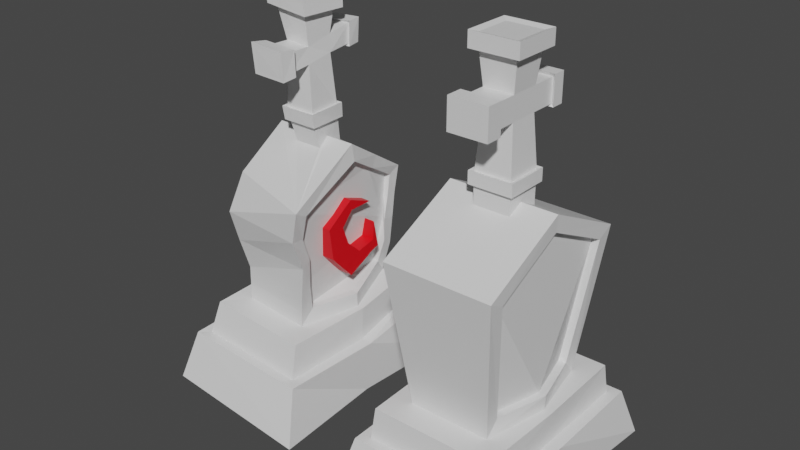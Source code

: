 # Source: Gravestones2.blend  (saved by Blender 2.90.8; exported with 4.5.12 LTS)
import bpy
from mathutils import Matrix  # noqa: F401  (used for matrix-valued properties, if any)

bpy.ops.wm.read_factory_settings(use_empty=True)
scene = bpy.context.scene
scene.name = 'Scene'

# ---- collections
col_collection = bpy.data.collections.new('Collection'); scene.collection.children.link(col_collection)
col_collection_1 = bpy.data.collections.new('Collection 1'); col_collection.children.link(col_collection_1)

# ---- materials (node trees are filled in below, after node groups)
mat_material_001 = bpy.data.materials.new('Material.001')
mat_material_001.alpha_threshold = 0.0
mat_material_001.use_transparent_shadow = False
mat_material_001.line_color = (0.0, 0.0, 0.0, 1.0)
mat_symbol = bpy.data.materials.new('Symbol')
mat_symbol.use_transparent_shadow = False
mat_material_003 = bpy.data.materials.new('Material.003')
mat_material_003.alpha_threshold = 0.0
mat_material_003.use_transparent_shadow = False
mat_material_003.line_color = (0.0, 0.0, 0.0, 1.0)

# ---- material node trees
mat_material_001.use_nodes = True; mat_material_001.node_tree.nodes.clear()
_N = mat_material_001.node_tree.nodes; _L = mat_material_001.node_tree.links
n0 = _N.new('ShaderNodeOutputMaterial'); n0.name = 'Material Output'; n0.location = (300, 300)
n1 = _N.new('ShaderNodeBsdfPrincipled'); n1.name = 'Principled BSDF'; n1.location = (10, 300)
n1.distribution = 'GGX'
n1.subsurface_method = 'BURLEY'
n1.inputs[2].default_value = 0.4
n1.inputs[3].default_value = 1.45
n1.inputs[27].default_value = (0.0, 0.0, 0.0, 1.0)
n1.inputs[28].default_value = 1.0
_L.new(n1.outputs[0], n0.inputs[0])
n0.is_active_output = True
mat_symbol.use_nodes = True; mat_symbol.node_tree.nodes.clear()
_N = mat_symbol.node_tree.nodes; _L = mat_symbol.node_tree.links
n0 = _N.new('ShaderNodeBsdfPrincipled'); n0.name = 'Principled BSDF'; n0.location = (10, 300)
n0.distribution = 'GGX'
n0.subsurface_method = 'BURLEY'
n0.inputs[0].default_value = (0.8, 0.0, 0.006632, 1.0)
n0.inputs[3].default_value = 1.45
n0.inputs[27].default_value = (0.0, 0.0, 0.0, 1.0)
n0.inputs[28].default_value = 1.0
n1 = _N.new('ShaderNodeOutputMaterial'); n1.name = 'Material Output'; n1.location = (300, 300)
_L.new(n0.outputs[0], n1.inputs[0])
n1.is_active_output = True
mat_material_003.use_nodes = True; mat_material_003.node_tree.nodes.clear()
_N = mat_material_003.node_tree.nodes; _L = mat_material_003.node_tree.links
n0 = _N.new('ShaderNodeOutputMaterial'); n0.name = 'Material Output'; n0.location = (300, 300)
n1 = _N.new('ShaderNodeBsdfPrincipled'); n1.name = 'Principled BSDF'; n1.location = (10, 300)
n1.distribution = 'GGX'
n1.subsurface_method = 'BURLEY'
n1.inputs[2].default_value = 0.4
n1.inputs[3].default_value = 1.45
n1.inputs[27].default_value = (0.0, 0.0, 0.0, 1.0)
n1.inputs[28].default_value = 1.0
_L.new(n1.outputs[0], n0.inputs[0])
n0.is_active_output = True

# ---- world
world_world = bpy.data.worlds.new('World'); scene.world = world_world
world_world.use_nodes = True; world_world.node_tree.nodes.clear()
_N = world_world.node_tree.nodes; _L = world_world.node_tree.links
n0 = _N.new('ShaderNodeOutputWorld'); n0.name = 'World Output'; n0.location = (300, 300)
n1 = _N.new('ShaderNodeBackground'); n1.name = 'Background'; n1.location = (10, 300)
n1.inputs[0].default_value = (0.05088, 0.05088, 0.05088, 1.0)
_L.new(n1.outputs[0], n0.inputs[0])
n0.is_active_output = True
world_world.color = (0.05088, 0.05088, 0.05088)
world_world.use_sun_shadow = False
world_world.sun_shadow_jitter_overblur = 0.0

# ---- meshes
me_cube_002 = bpy.data.meshes.new('Cube.002')
me_cube_002.from_pydata([(0.2705, -0.73, 3.546), (0.2705, -0.73, 3.952), (-0.253, -0.73, 3.952), (-0.253, -0.73, 3.546), (0.2705, -0.506, 3.546), (0.2705, -0.506, 3.952), (-0.253, -0.506, 3.952), (-0.253, -0.506, 3.546), (0.1987, -0.7301, 3.592), (0.1987, -0.7301, 3.901), (-0.1987, -0.7301, 3.901), (-0.1987, -0.7301, 3.592), (-0.2496, 0.6884, 3.565), (-0.2496, 0.6884, 3.947), (0.2423, 0.6884, 3.947), (0.2423, 0.6884, 3.565), (-0.2496, 0.5204, 3.565), (-0.2496, 0.5204, 3.947), (0.2423, 0.5204, 3.947), (0.2423, 0.5204, 3.565), (-0.1987, 0.6884, 3.592), (-0.1987, 0.6884, 3.901), (0.1987, 0.6884, 3.901), (0.1987, 0.6884, 3.592), (-0.1987, 0.5526, 3.592), (-0.1987, 0.5526, 3.901), (0.1987, 0.5526, 3.901), (0.1987, 0.5526, 3.592), (0.1987, -0.56, 3.592), (0.1987, -0.56, 3.901), (-0.1987, -0.56, 3.901), (-0.1987, -0.56, 3.592), (-0.1987, 0.5526, 3.592), (-0.1987, 0.5526, 3.901), (0.1987, 0.5526, 3.901), (0.1987, 0.5526, 3.592), (-0.1987, 0.2132, 3.592), (0.1987, -0.1842, 3.592), (0.1987, -0.1842, 3.901), (-0.1987, 0.2132, 3.901), (-0.1987, -0.1842, 3.901), (-0.1987, -0.1842, 3.592), (0.1987, 0.2132, 3.901), (0.1987, 0.2132, 3.592), (-0.1987, 0.2132, 3.592), (0.1987, -0.1842, 3.592), (0.1987, -0.1842, 3.901), (-0.1987, 0.2132, 3.901), (-0.1987, -0.1842, 3.901), (-0.1987, -0.1842, 3.592), (0.1987, 0.2132, 3.901), (0.1987, 0.2132, 3.592), (-0.1987, -0.1842, 3.592), (0.1987, 0.2132, 3.592), (-0.1987, 0.2132, 3.592), (0.1987, -0.1842, 3.592), (-0.1987, 0.2132, 3.901), (-0.1987, -0.1842, 3.901), (0.1987, -0.1842, 3.901), (0.1987, 0.2132, 3.901), (0.3246, -0.3101, 4.525), (0.3246, 0.3391, 4.525), (-0.3246, 0.3391, 4.525), (-0.3246, -0.3101, 4.525), (0.3246, -0.3101, 4.324), (0.3246, 0.3391, 4.324), (-0.3246, 0.3391, 4.324), (-0.3246, -0.3101, 4.324), (0.2925, -0.278, 2.946), (0.2925, 0.307, 2.946), (-0.2925, 0.307, 2.946), (-0.2925, -0.278, 2.946), (0.2925, -0.278, 2.778), (0.2925, 0.307, 2.778), (-0.2925, 0.307, 2.778), (-0.2925, -0.278, 2.778), (0.2438, -0.2293, 4.5), (0.2438, 0.2583, 4.5), (-0.2438, 0.2583, 4.5), (-0.2438, -0.2293, 4.5), (0.2438, -0.2293, 4.349), (0.2438, 0.2583, 4.349), (-0.2438, 0.2583, 4.349), (-0.2438, -0.2293, 4.349), (0.2438, -0.2293, 2.932), (0.2438, 0.2583, 2.932), (-0.2438, 0.2583, 2.932), (-0.2438, -0.2293, 2.932), (0.2438, 0.2583, 2.792), (0.2438, -0.2293, 2.792), (-0.2438, 0.2583, 2.792), (-0.2438, -0.2293, 2.792), (0.8338, 1.281, -0.3263), (1.12, 1.623, -1.0), (0.8338, -1.318, -0.3263), (1.12, -1.659, -1.0), (-0.8338, 1.281, -0.3263), (-1.12, 1.623, -1.0), (-0.8338, -1.318, -0.3263), (-1.12, -1.659, -1.0), (0.9742, -1.446, -0.3263), (-0.9742, -1.446, -0.3263), (0.9742, 1.41, -0.3263), (-0.9742, 1.41, -0.3263), (0.8024, -1.269, 0.08398), (-0.8024, -1.269, 0.08398), (0.8024, 1.232, 0.08398), (-0.8024, 1.232, 0.08398), (0.5411, 0.8707, 0.08398), (-0.5411, 0.8707, 0.08398), (-0.5411, -0.9071, 0.08398), (0.5411, -0.9071, 0.08398), (-0.7245, 1.172, 2.05), (0.7245, 1.172, 2.05), (0.7245, -1.209, 2.05), (-0.7245, -1.209, 2.05), (-1.0, -0.01824, -1.0), (1.0, -0.01824, -0.3263), (-1.0, -0.01824, -0.3263), (1.0, -0.01824, -1.0), (0.8338, -0.01824, -0.3263), (-0.8338, -0.01824, -0.3263), (0.8338, -0.01824, 0.08398), (-0.8338, -0.01824, 0.08398), (0.7245, -0.01824, 0.08398), (-0.7245, -0.01824, 0.08398), (0.7245, -0.01824, 2.63), (-0.7245, -0.01824, 2.63), (0.7337, -0.01824, 0.2838), (0.5503, 0.6992, 0.2854), (0.7193, 0.9521, 1.934), (0.7144, -0.01824, 2.408), (0.7193, -0.9886, 1.934), (0.5503, -0.7356, 0.2854), (-0.7337, -0.01824, 0.2838), (-0.5503, -0.7356, 0.2854), (-0.7193, -0.9886, 1.934), (-0.7144, -0.01824, 2.408), (-0.7193, 0.9521, 1.934), (-0.5503, 0.6992, 0.2854), (0.4504, 0.6992, 0.29), (0.6338, -0.01824, 0.2884), (0.4504, -0.7356, 0.29), (0.6194, 0.9521, 1.939), (0.6145, -0.01824, 2.413), (0.6194, -0.9886, 1.939), (-0.4504, -0.7356, 0.29), (-0.6338, -0.01824, 0.2884), (-0.4504, 0.6992, 0.29), (-0.6194, -0.9886, 1.939), (-0.6145, -0.01824, 2.413), (-0.6194, 0.9521, 1.939), (0.05298, 0.2583, 2.495), (-0.2438, 0.2583, 2.495), (-0.2438, -0.05132, 2.614), (-0.2438, -0.2293, 2.527), (0.2438, 0.2583, 2.495), (0.2438, 0.05886, 2.593), (0.2438, -0.01824, 2.63), (0.2438, -0.2293, 2.527), (-0.2438, -0.01824, 2.63), (-0.02103, -0.2293, 2.527)], [], [(28, 4, 7), (10, 2, 3), (9, 8, 0), (30, 31, 7), (6, 2, 1), (4, 0, 3), (7, 3, 2), (5, 1, 0), (29, 30, 6), (8, 11, 3), (9, 1, 2), (8, 9, 10), (26, 27, 19), (20, 23, 15), (25, 17, 16), (22, 14, 15), (18, 14, 13), (16, 12, 15), (19, 15, 14), (17, 13, 12), (21, 13, 14), (24, 16, 19), (25, 26, 18), (20, 21, 22), (34, 35, 27), (32, 33, 25), (33, 34, 26), (21, 20, 12), (41, 31, 30), (40, 30, 29), (38, 29, 28), (29, 5, 4), (39, 33, 32), (36, 32, 35), (43, 35, 34), (35, 32, 24), (46, 48, 40), (44, 47, 39), (51, 44, 36), (50, 51, 43), (47, 50, 42), (45, 46, 38), (37, 28, 31), (42, 34, 33), (55, 58, 46), (52, 55, 45), (58, 57, 48), (54, 56, 47), (59, 53, 51), (57, 52, 49), (48, 49, 41), (49, 45, 37), (86, 54, 53), (84, 55, 52), (87, 52, 54), (85, 53, 55), (53, 59, 58), (52, 57, 56), (53, 54, 44), (56, 59, 50), (83, 67, 66), (79, 63, 60), (81, 65, 64), (78, 62, 63), (67, 63, 62), (65, 61, 60), (66, 62, 61), (64, 60, 63), (89, 72, 75), (91, 75, 74), (85, 69, 70), (87, 71, 68), (72, 68, 71), (75, 71, 70), (73, 69, 68), (74, 70, 69), (77, 61, 62), (80, 64, 67), (82, 66, 65), (78, 79, 76), (56, 82, 81), (58, 80, 83), (57, 83, 82), (76, 60, 61), (90, 74, 73), (84, 68, 69), (86, 70, 71), (59, 81, 80), (88, 73, 72), (89, 91, 155, 161), (88, 89, 159, 158, 157), (90, 88, 156, 152), (91, 90, 153, 160, 154), (28, 7, 31), (10, 3, 11), (9, 0, 1), (30, 7, 6), (6, 1, 5), (4, 3, 7), (7, 2, 6), (5, 0, 4), (29, 6, 5), (8, 3, 0), (9, 2, 10), (8, 10, 11), (26, 19, 18), (20, 15, 12), (25, 16, 24), (22, 15, 23), (18, 13, 17), (16, 15, 19), (19, 14, 18), (17, 12, 16), (21, 14, 22), (24, 19, 27), (25, 18, 17), (20, 22, 23), (34, 27, 26), (32, 25, 24), (33, 26, 25), (21, 12, 13), (41, 30, 40), (40, 29, 38), (38, 28, 37), (29, 4, 28), (39, 32, 36), (36, 35, 43), (43, 34, 42), (35, 24, 27), (46, 40, 38), (44, 39, 36), (51, 36, 43), (50, 43, 42), (47, 42, 39), (45, 38, 37), (37, 31, 41), (42, 33, 39), (55, 46, 45), (52, 45, 49), (58, 48, 46), (54, 47, 44), (59, 51, 50), (57, 49, 48), (48, 41, 40), (49, 37, 41), (86, 53, 85), (84, 52, 87), (87, 54, 86), (85, 55, 84), (53, 58, 55), (52, 56, 54), (53, 44, 51), (56, 50, 47), (83, 66, 82), (79, 60, 76), (81, 64, 80), (78, 63, 79), (67, 62, 66), (65, 60, 64), (66, 61, 65), (64, 63, 67), (89, 75, 91), (91, 74, 90), (85, 70, 86), (87, 68, 84), (72, 71, 75), (75, 70, 74), (73, 68, 72), (74, 69, 73), (77, 62, 78), (80, 67, 83), (82, 65, 81), (78, 76, 77), (56, 81, 59), (58, 83, 57), (57, 82, 56), (76, 61, 77), (90, 73, 88), (84, 69, 85), (86, 71, 87), (59, 80, 58), (88, 72, 89), (89, 161, 159), (88, 157, 156), (90, 152, 153), (91, 154, 155), (92, 96, 107, 106), (95, 100, 101, 99), (116, 118, 103, 97), (116, 119, 95, 99), (119, 117, 100, 95), (97, 103, 102, 93), (94, 98, 101, 100), (120, 94, 100, 117), (121, 96, 103, 118), (96, 92, 102, 103), (120, 92, 106, 122), (121, 98, 105, 123), (98, 94, 104, 105), (106, 107, 109, 108), (123, 105, 110, 125), (105, 104, 111, 110), (122, 106, 108, 124), (126, 158, 159, 161, 155, 154, 160, 127, 115, 114), (108, 109, 112, 113), (110, 111, 114, 115), (113, 112, 127, 160, 153, 152, 156, 157, 158, 126), (104, 122, 124, 111), (107, 123, 125, 109), (96, 121, 123, 107), (94, 120, 122, 104), (98, 121, 118, 101), (92, 120, 117, 102), (93, 102, 117, 119), (97, 93, 119, 116), (99, 101, 118, 116), (132, 133, 142, 145), (137, 138, 151, 150), (124, 108, 129, 128), (108, 113, 130, 129), (113, 126, 131, 130), (126, 114, 132, 131), (114, 111, 133, 132), (111, 124, 128, 133), (125, 110, 135, 134), (110, 115, 136, 135), (115, 127, 137, 136), (127, 112, 138, 137), (112, 109, 139, 138), (109, 125, 134, 139), (141, 140, 143, 144, 145, 142), (130, 131, 144, 143), (133, 128, 141, 142), (131, 132, 145, 144), (129, 130, 143, 140), (128, 129, 140, 141), (147, 146, 149, 150, 151, 148), (135, 136, 149, 146), (134, 135, 146, 147), (138, 139, 148, 151), (136, 137, 150, 149), (139, 134, 147, 148)])
_uv = me_cube_002.uv_layers.new(name='UVMap')
_uv.uv.foreach_set('vector', [0.625, 0.75, 0.625, 0.75, 0.625, 1.0, 0.625, 1.0, 0.625, 1.0, 0.625, 1.0, 0.625, 0.75, 0.625, 0.75, 0.625, 0.75, 0.625, 0.0, 0.625, 0.0, 0.625, 0.0, 0.625, 1.0, 0.625, 1.0, 0.625, 0.75, 0.625, 0.75, 0.625, 0.75, 0.625, 1.0, 0.625, 0.0, 0.625, 0.0, 0.625, 0.0, 0.625, 0.75, 0.625, 0.75, 0.625, 0.75, 0.625, 0.75, 0.625, 1.0, 0.625, 1.0, 0.625, 0.75, 0.625, 1.0, 0.625, 1.0, 0.625, 0.75, 0.625, 0.75, 0.625, 1.0, 0.625, 0.75, 0.625, 0.75, 0.625, 1.0, 0.625, 0.5, 0.625, 0.5, 0.625, 0.5, 0.625, 0.25, 0.625, 0.5, 0.625, 0.5, 0.625, 0.25, 0.625, 0.25, 0.625, 0.25, 0.625, 0.5, 0.625, 0.5, 0.625, 0.5, 0.625, 0.5, 0.625, 0.5, 0.625, 0.25, 0.625, 0.25, 0.625, 0.25, 0.625, 0.5, 0.625, 0.5, 0.625, 0.5, 0.625, 0.5, 0.625, 0.25, 0.625, 0.25, 0.625, 0.25, 0.625, 0.25, 0.625, 0.25, 0.625, 0.5, 0.625, 0.25, 0.625, 0.25, 0.625, 0.5, 0.625, 0.25, 0.625, 0.5, 0.625, 0.5, 0.625, 0.25, 0.625, 0.25, 0.625, 0.5, 0.625, 0.5, 0.625, 0.5, 0.625, 0.5, 0.625, 0.25, 0.625, 0.25, 0.625, 0.25, 0.625, 0.25, 0.625, 0.5, 0.625, 0.5, 0.625, 0.25, 0.625, 0.25, 0.625, 0.25, 0.625, 0.0, 0.625, 0.0, 0.625, 0.0, 0.625, 1.0, 0.625, 1.0, 0.625, 0.75, 0.625, 0.75, 0.625, 0.75, 0.625, 0.75, 0.625, 0.75, 0.625, 0.75, 0.625, 0.75, 0.625, 0.25, 0.625, 0.25, 0.625, 0.25, 0.625, 0.25, 0.625, 0.25, 0.625, 0.5, 0.625, 0.5, 0.625, 0.5, 0.625, 0.5, 0.625, 0.5, 0.625, 0.25, 0.625, 0.25, 0.625, 0.75, 0.625, 1.0, 0.625, 1.0, 0.625, 0.25, 0.625, 0.25, 0.625, 0.25, 0.625, 0.5, 0.625, 0.25, 0.625, 0.25, 0.625, 0.5, 0.625, 0.5, 0.625, 0.5, 0.625, 0.25, 0.625, 0.5, 0.625, 0.5, 0.625, 0.75, 0.625, 0.75, 0.625, 0.75, 0.625, 0.75, 0.625, 0.75, 0.625, 1.0, 0.625, 0.5, 0.625, 0.5, 0.625, 0.25, 0.625, 0.75, 0.625, 0.75, 0.625, 0.75, 0.625, 1.0, 0.625, 0.75, 0.625, 0.75, 0.625, 0.75, 0.625, 1.0, 0.625, 1.0, 0.625, 0.25, 0.625, 0.25, 0.625, 0.25, 0.625, 0.5, 0.625, 0.5, 0.625, 0.5, 0.625, 0.0, 0.625, 0.0, 0.625, 0.0, 0.625, 0.0, 0.625, 0.0, 0.625, 0.0, 0.625, 1.0, 0.625, 0.75, 0.625, 0.75, 0.625, 0.25, 0.625, 0.25, 0.625, 0.5, 0.625, 0.75, 0.625, 0.75, 0.625, 1.0, 0.625, 0.0, 0.625, 0.0, 0.625, 0.25, 0.625, 0.5, 0.625, 0.5, 0.625, 0.75, 0.625, 0.5, 0.625, 0.5, 0.625, 0.75, 0.625, 0.0, 0.625, 0.0, 0.625, 0.25, 0.625, 0.5, 0.625, 0.25, 0.625, 0.25, 0.625, 0.25, 0.625, 0.5, 0.625, 0.5, 0.625, 0.0, 0.625, 0.0, 0.625, 0.25, 0.875, 0.75, 0.875, 0.75, 0.625, 0.75, 0.625, 0.5, 0.625, 0.5, 0.625, 0.75, 0.875, 0.5, 0.875, 0.5, 0.875, 0.75, 0.625, 0.0, 0.625, 0.0, 0.625, 0.25, 0.625, 0.5, 0.625, 0.5, 0.625, 0.75, 0.625, 0.25, 0.625, 0.25, 0.625, 0.5, 0.625, 0.75, 0.625, 0.75, 0.625, 1.0, 0.625, 0.75, 0.625, 0.75, 0.625, 1.0, 0.625, 0.0, 0.625, 0.0, 0.625, 0.25, 0.625, 0.5, 0.625, 0.5, 0.625, 0.25, 0.625, 1.0, 0.625, 1.0, 0.625, 0.75, 0.625, 0.75, 0.625, 0.75, 0.625, 1.0, 0.625, 0.0, 0.625, 0.0, 0.625, 0.25, 0.625, 0.5, 0.625, 0.5, 0.625, 0.75, 0.625, 0.25, 0.625, 0.25, 0.625, 0.5, 0.625, 0.5, 0.625, 0.5, 0.875, 0.5, 0.625, 0.75, 0.625, 0.75, 0.625, 1.0, 0.625, 0.25, 0.625, 0.25, 0.625, 0.5, 0.875, 0.5, 0.875, 0.75, 0.625, 0.75, 0.625, 0.25, 0.625, 0.25, 0.625, 0.5, 0.625, 0.75, 0.625, 0.75, 0.625, 1.0, 0.625, 0.0, 0.625, 0.0, 0.625, 0.25, 0.625, 0.75, 0.625, 0.75, 0.625, 0.5, 0.625, 0.25, 0.625, 0.25, 0.625, 0.5, 0.625, 0.75, 0.625, 0.75, 0.625, 0.5, 0.625, 0.25, 0.625, 0.25, 0.625, 0.0, 0.625, 0.5, 0.625, 0.5, 0.625, 0.75, 0.625, 0.5, 0.625, 0.5, 0.625, 0.75, 0.625, 0.75, 0.625, 1.0, 0.4892, 1.0, 0.4892, 0.8858, 0.625, 0.5, 0.625, 0.75, 0.4892, 0.75, 0.542, 0.6418, 0.5227, 0.6023, 0.625, 0.25, 0.625, 0.5, 0.4728, 0.5, 0.4728, 0.4022, 0.625, 0.0, 0.625, 0.25, 0.4728, 0.25, 0.542, 0.1082, 0.5337, 0.09125, 0.625, 0.75, 0.625, 1.0, 0.625, 1.0, 0.625, 1.0, 0.625, 1.0, 0.625, 1.0, 0.625, 0.75, 0.625, 0.75, 0.625, 0.75, 0.625, 0.0, 0.625, 0.0, 0.625, 0.0, 0.625, 1.0, 0.625, 0.75, 0.625, 0.75, 0.625, 0.75, 0.625, 1.0, 0.625, 1.0, 0.625, 0.0, 0.625, 0.0, 0.625, 0.0, 0.625, 0.75, 0.625, 0.75, 0.625, 0.75, 0.625, 0.75, 0.625, 1.0, 0.625, 0.75, 0.625, 0.75, 0.625, 1.0, 0.625, 0.75, 0.625, 0.75, 0.625, 1.0, 0.625, 1.0, 0.625, 0.75, 0.625, 1.0, 0.625, 1.0, 0.625, 0.5, 0.625, 0.5, 0.625, 0.5, 0.625, 0.25, 0.625, 0.5, 0.625, 0.25, 0.625, 0.25, 0.625, 0.25, 0.625, 0.25, 0.625, 0.5, 0.625, 0.5, 0.625, 0.5, 0.625, 0.5, 0.625, 0.25, 0.625, 0.25, 0.625, 0.25, 0.625, 0.5, 0.625, 0.5, 0.625, 0.5, 0.625, 0.5, 0.625, 0.5, 0.625, 0.25, 0.625, 0.25, 0.625, 0.25, 0.625, 0.25, 0.625, 0.5, 0.625, 0.5, 0.625, 0.25, 0.625, 0.5, 0.625, 0.5, 0.625, 0.25, 0.625, 0.5, 0.625, 0.25, 0.625, 0.25, 0.625, 0.5, 0.625, 0.5, 0.625, 0.5, 0.625, 0.5, 0.625, 0.5, 0.625, 0.25, 0.625, 0.25, 0.625, 0.25, 0.625, 0.25, 0.625, 0.5, 0.625, 0.25, 0.625, 0.25, 0.625, 0.25, 0.625, 0.25, 0.625, 0.0, 0.625, 0.0, 0.625, 0.0, 0.625, 1.0, 0.625, 0.75, 0.625, 0.75, 0.625, 0.75, 0.625, 0.75, 0.625, 0.75, 0.625, 0.75, 0.625, 0.75, 0.625, 0.75, 0.625, 0.25, 0.625, 0.25, 0.625, 0.25, 0.625, 0.25, 0.625, 0.5, 0.625, 0.5, 0.625, 0.5, 0.625, 0.5, 0.625, 0.5, 0.625, 0.5, 0.625, 0.25, 0.625, 0.5, 0.625, 0.75, 0.625, 1.0, 0.625, 0.75, 0.625, 0.25, 0.625, 0.25, 0.625, 0.25, 0.625, 0.5, 0.625, 0.25, 0.625, 0.5, 0.625, 0.5, 0.625, 0.5, 0.625, 0.5, 0.625, 0.25, 0.625, 0.5, 0.625, 0.25, 0.625, 0.75, 0.625, 0.75, 0.625, 0.75, 0.625, 0.75, 0.625, 1.0, 0.625, 1.0, 0.625, 0.5, 0.625, 0.25, 0.625, 0.25, 0.625, 0.75, 0.625, 0.75, 0.625, 0.75, 0.625, 1.0, 0.625, 0.75, 0.625, 1.0, 0.625, 0.75, 0.625, 1.0, 0.625, 0.75, 0.625, 0.25, 0.625, 0.25, 0.625, 0.25, 0.625, 0.5, 0.625, 0.5, 0.625, 0.5, 0.625, 0.0, 0.625, 0.0, 0.625, 0.0, 0.625, 0.0, 0.625, 0.0, 0.625, 0.0, 0.625, 1.0, 0.625, 0.75, 0.625, 1.0, 0.625, 0.25, 0.625, 0.5, 0.625, 0.5, 0.625, 0.75, 0.625, 1.0, 0.625, 1.0, 0.625, 0.0, 0.625, 0.25, 0.625, 0.25, 0.625, 0.5, 0.625, 0.75, 0.625, 0.75, 0.625, 0.5, 0.625, 0.75, 0.625, 0.75, 0.625, 0.0, 0.625, 0.25, 0.625, 0.25, 0.625, 0.5, 0.625, 0.25, 0.625, 0.5, 0.625, 0.25, 0.625, 0.5, 0.625, 0.25, 0.625, 0.0, 0.625, 0.25, 0.625, 0.25, 0.875, 0.75, 0.625, 0.75, 0.625, 0.75, 0.625, 0.5, 0.625, 0.75, 0.625, 0.75, 0.875, 0.5, 0.875, 0.75, 0.875, 0.75, 0.625, 0.0, 0.625, 0.25, 0.625, 0.25, 0.625, 0.5, 0.625, 0.75, 0.625, 0.75, 0.625, 0.25, 0.625, 0.5, 0.625, 0.5, 0.625, 0.75, 0.625, 1.0, 0.625, 1.0, 0.625, 0.75, 0.625, 1.0, 0.625, 1.0, 0.625, 0.0, 0.625, 0.25, 0.625, 0.25, 0.625, 0.5, 0.625, 0.25, 0.625, 0.25, 0.625, 1.0, 0.625, 0.75, 0.625, 0.75, 0.625, 0.75, 0.625, 1.0, 0.625, 1.0, 0.625, 0.0, 0.625, 0.25, 0.625, 0.25, 0.625, 0.5, 0.625, 0.75, 0.625, 0.75, 0.625, 0.25, 0.625, 0.5, 0.625, 0.5, 0.625, 0.5, 0.875, 0.5, 0.875, 0.5, 0.625, 0.75, 0.625, 1.0, 0.625, 1.0, 0.625, 0.25, 0.625, 0.5, 0.625, 0.5, 0.875, 0.5, 0.625, 0.75, 0.625, 0.5, 0.625, 0.25, 0.625, 0.5, 0.625, 0.5, 0.625, 0.75, 0.625, 1.0, 0.625, 1.0, 0.625, 0.0, 0.625, 0.25, 0.625, 0.25, 0.625, 0.75, 0.625, 0.5, 0.625, 0.5, 0.625, 0.25, 0.625, 0.5, 0.625, 0.5, 0.625, 0.75, 0.625, 0.5, 0.625, 0.5, 0.625, 0.25, 0.625, 0.0, 0.625, 0.0, 0.625, 0.5, 0.625, 0.75, 0.625, 0.75, 0.625, 0.5, 0.625, 0.75, 0.625, 0.75, 0.625, 0.75, 0.4892, 0.8858, 0.4892, 0.75, 0.625, 0.5, 0.5227, 0.6023, 0.4728, 0.5, 0.625, 0.25, 0.4728, 0.4022, 0.4728, 0.25, 0.625, 0.0, 0.5337, 0.09125, 0.4892, 0.0, 0.6458, 0.5142, 0.8542, 0.5142, 0.8542, 0.5142, 0.6458, 0.5142, 0.375, 0.75, 0.625, 0.75, 0.625, 1.0, 0.375, 1.0, 0.375, 0.125, 0.625, 0.125, 0.625, 0.25, 0.375, 0.25, 0.125, 0.625, 0.375, 0.625, 0.375, 0.75, 0.125, 0.75, 0.375, 0.625, 0.625, 0.625, 0.625, 0.75, 0.375, 0.75, 0.375, 0.25, 0.625, 0.25, 0.625, 0.5, 0.375, 0.5, 0.6458, 0.7358, 0.8542, 0.7358, 0.875, 0.75, 0.625, 0.75, 0.6458, 0.625, 0.6458, 0.7358, 0.625, 0.75, 0.625, 0.625, 0.8542, 0.625, 0.8542, 0.5142, 0.875, 0.5, 0.875, 0.625, 0.8542, 0.5142, 0.6458, 0.5142, 0.625, 0.5, 0.875, 0.5, 0.6458, 0.625, 0.6458, 0.5142, 0.6458, 0.5142, 0.6458, 0.625, 0.8542, 0.625, 0.8542, 0.7358, 0.8542, 0.7358, 0.8542, 0.625, 0.8542, 0.7358, 0.6458, 0.7358, 0.6458, 0.7358, 0.8542, 0.7358, 0.6458, 0.5142, 0.8542, 0.5142, 0.8406, 0.5235, 0.6594, 0.5235, 0.8542, 0.625, 0.8542, 0.7358, 0.8406, 0.7265, 0.8406, 0.625, 0.8542, 0.7358, 0.6458, 0.7358, 0.6594, 0.7265, 0.8406, 0.7265, 0.6458, 0.625, 0.6458, 0.5142, 0.6594, 0.5235, 0.6594, 0.625, 0.6594, 0.625, 0.7195, 0.625, 0.7195, 0.643, 0.7526, 0.643, 0.7805, 0.643, 0.7805, 0.6278, 0.7805, 0.625, 0.8406, 0.625, 0.8406, 0.7265, 0.6594, 0.7265, 0.6594, 0.5235, 0.8406, 0.5235, 0.8406, 0.5235, 0.6594, 0.5235, 0.8406, 0.7265, 0.6594, 0.7265, 0.6594, 0.7265, 0.8406, 0.7265, 0.6594, 0.5235, 0.8406, 0.5235, 0.8406, 0.625, 0.7805, 0.625, 0.7805, 0.6014, 0.7434, 0.6014, 0.7195, 0.6014, 0.7195, 0.6184, 0.7195, 0.625, 0.6594, 0.625, 0.6458, 0.7358, 0.6458, 0.625, 0.6594, 0.625, 0.6594, 0.7265, 0.8542, 0.5142, 0.8542, 0.625, 0.8406, 0.625, 0.8406, 0.5235, 0.8542, 0.5142, 0.8542, 0.625, 0.8542, 0.625, 0.8542, 0.5142, 0.6458, 0.7358, 0.6458, 0.625, 0.6458, 0.625, 0.6458, 0.7358, 0.8542, 0.7358, 0.8542, 0.625, 0.875, 0.625, 0.875, 0.75, 0.6458, 0.5142, 0.6458, 0.625, 0.625, 0.625, 0.625, 0.5, 0.375, 0.5, 0.625, 0.5, 0.625, 0.625, 0.375, 0.625, 0.125, 0.5, 0.375, 0.5, 0.375, 0.625, 0.125, 0.625, 0.375, 0.0, 0.625, 0.0, 0.625, 0.125, 0.375, 0.125, 0.6594, 0.709, 0.6594, 0.7051, 0.6594, 0.7051, 0.6594, 0.709, 0.8406, 0.625, 0.8406, 0.541, 0.8406, 0.541, 0.8406, 0.625, 0.6594, 0.625, 0.6594, 0.5235, 0.6594, 0.5449, 0.6594, 0.625, 0.6594, 0.5235, 0.6594, 0.5235, 0.6594, 0.541, 0.6594, 0.5449, 0.6594, 0.5235, 0.6594, 0.625, 0.6594, 0.625, 0.6594, 0.541, 0.6594, 0.625, 0.6594, 0.7265, 0.6594, 0.709, 0.6594, 0.625, 0.6594, 0.7265, 0.6594, 0.7265, 0.6594, 0.7051, 0.6594, 0.709, 0.6594, 0.7265, 0.6594, 0.625, 0.6594, 0.625, 0.6594, 0.7051, 0.8406, 0.625, 0.8406, 0.7265, 0.8406, 0.7051, 0.8406, 0.625, 0.8406, 0.7265, 0.8406, 0.7265, 0.8406, 0.709, 0.8406, 0.7051, 0.8406, 0.7265, 0.8406, 0.625, 0.8406, 0.625, 0.8406, 0.709, 0.8406, 0.625, 0.8406, 0.5235, 0.8406, 0.541, 0.8406, 0.625, 0.8406, 0.5235, 0.8406, 0.5235, 0.8406, 0.5449, 0.8406, 0.541, 0.8406, 0.5235, 0.8406, 0.625, 0.8406, 0.625, 0.8406, 0.5449, 0.6594, 0.625, 0.6594, 0.5449, 0.6594, 0.541, 0.6594, 0.625, 0.6594, 0.709, 0.6594, 0.7051, 0.6594, 0.541, 0.6594, 0.625, 0.6594, 0.625, 0.6594, 0.541, 0.6594, 0.7051, 0.6594, 0.625, 0.6594, 0.625, 0.6594, 0.7051, 0.6594, 0.625, 0.6594, 0.709, 0.6594, 0.709, 0.6594, 0.625, 0.6594, 0.5449, 0.6594, 0.541, 0.6594, 0.541, 0.6594, 0.5449, 0.6594, 0.625, 0.6594, 0.5449, 0.6594, 0.5449, 0.6594, 0.625, 0.8406, 0.625, 0.8406, 0.7051, 0.8406, 0.709, 0.8406, 0.625, 0.8406, 0.541, 0.8406, 0.5449, 0.8406, 0.7051, 0.8406, 0.709, 0.8406, 0.709, 0.8406, 0.7051, 0.8406, 0.625, 0.8406, 0.7051, 0.8406, 0.7051, 0.8406, 0.625, 0.8406, 0.541, 0.8406, 0.5449, 0.8406, 0.5449, 0.8406, 0.541, 0.8406, 0.709, 0.8406, 0.625, 0.8406, 0.625, 0.8406, 0.709, 0.8406, 0.5449, 0.8406, 0.625, 0.8406, 0.625, 0.8406, 0.5449])
me_cube_002.materials.append(mat_material_001)
me_cube_002.remesh_voxel_size = 0.0245
me_cube_002.use_remesh_preserve_volume = False
me_cube_002.use_remesh_preserve_attributes = False
me_cube_002.use_mirror_vertex_groups = False
me_cube_002.update()
me_beziercurve_001 = bpy.data.meshes.new('BezierCurve.001')
me_beziercurve_001.from_pydata([(-3.486, -2.648, -0.4603), (-3.486, -3.017, -0.6318), (-3.486, -3.343, -0.2716), (-3.486, -3.403, 0.1744), (-3.486, -3.0, 0.4489), (-3.486, -2.64, 0.3031), (-3.486, -2.983, 0.3031), (-3.486, -3.154, 0.1144), (-3.486, -3.06, -0.1429), (-3.486, -2.854, -0.3402), (-3.486, -2.58, -0.2802), (-3.486, -2.562, -0.02284), (-3.486, -2.485, -0.4002), (-3.486, -2.648, -0.4517), (-2.557, -2.648, -0.4603), (-2.557, -3.017, -0.6318), (-2.557, -3.343, -0.2716), (-2.557, -3.403, 0.1744), (-2.557, -2.64, 0.3031), (-2.557, -2.983, 0.3031), (-2.557, -3.154, 0.1144), (-2.557, -3.06, -0.1429), (-2.557, -2.854, -0.3402), (-2.557, -2.58, -0.2802), (-2.557, -2.562, -0.02284), (-2.557, -2.485, -0.4002), (-2.557, -2.648, -0.4517), (-3.486, -3.403, 0.1744), (-3.486, -3.0, 0.4489), (-3.486, -2.64, 0.3031), (-3.486, -3.06, -0.1429), (-3.486, -2.562, -0.02284), (-3.486, -2.485, -0.4002), (-2.557, -2.648, -0.4603), (-2.557, -3.017, -0.6318), (-2.557, -3.343, -0.2716), (-2.557, -3.403, 0.1744), (-2.557, -3.0, 0.4489), (-2.557, -2.64, 0.3031), (-2.557, -2.983, 0.3031), (-2.557, -3.154, 0.1144), (-2.557, -3.06, -0.1429), (-2.557, -2.854, -0.3402), (-2.557, -2.58, -0.2802), (-2.557, -2.562, -0.02284), (-2.557, -2.485, -0.4002), (-2.557, -2.648, -0.4517), (-3.741, -2.648, -0.4603), (-3.741, -3.017, -0.6318), (-3.741, -3.343, -0.2716), (-3.741, -3.403, 0.1744), (-3.741, -3.0, 0.4489), (-3.741, -2.64, 0.3031), (-3.741, -2.983, 0.3031), (-3.741, -3.154, 0.1144), (-3.741, -3.06, -0.1429), (-3.741, -2.854, -0.3402), (-3.741, -2.58, -0.2802), (-3.741, -2.562, -0.02284), (-3.741, -2.485, -0.4002), (-3.741, -2.648, -0.4517)], [], [(8, 7, 54, 55), (25, 26, 46, 45), (10, 11, 24, 23), (11, 12, 32, 31), (5, 18, 38, 29), (3, 4, 28, 27), (12, 13, 26, 25), (5, 6, 19, 18), (13, 0, 14, 26), (6, 7, 20, 19), (7, 8, 21, 20), (0, 1, 15, 14), (8, 9, 22, 21), (1, 2, 16, 15), (9, 10, 23, 22), (2, 3, 17, 16), (34, 35, 36, 37, 38, 39, 40, 41, 42, 43, 44, 45, 46, 33), (27, 28, 37, 36), (31, 32, 45, 44), (28, 29, 38, 37), (4, 5, 29, 28), (18, 19, 39, 38), (26, 14, 33, 46), (19, 20, 40, 39), (24, 11, 31, 44), (20, 21, 41, 40), (14, 15, 34, 33), (21, 22, 42, 41), (15, 16, 35, 34), (22, 23, 43, 42), (8, 21, 41, 30), (16, 17, 36, 35), (17, 3, 27, 36), (23, 24, 44, 43), (12, 25, 45, 32), (48, 47, 60, 59, 58, 57, 56, 55, 54, 53, 52, 51, 50, 49), (1, 0, 47, 48), (9, 8, 55, 56), (2, 1, 48, 49), (10, 9, 56, 57), (3, 2, 49, 50), (11, 10, 57, 58), (4, 3, 50, 51), (12, 11, 58, 59), (5, 4, 51, 52), (13, 12, 59, 60), (6, 5, 52, 53), (0, 13, 60, 47), (7, 6, 53, 54)])
_uv = me_beziercurve_001.uv_layers.new(name='UVMap')
_uv.uv.foreach_set('vector', [0.0, 0.0, 0.0, 0.0, 0.0, 0.0, 0.0, 0.0, 0.0, 0.0, 0.0, 0.0, 0.0, 0.0, 0.0, 0.0, 0.0, 0.0, 0.0, 0.0, 0.0, 0.0, 0.0, 0.0, 0.0, 0.0, 0.0, 0.0, 0.0, 0.0, 0.0, 0.0, 0.0, 0.0, 0.0, 0.0, 0.0, 0.0, 0.0, 0.0, 0.0, 0.0, 0.0, 0.0, 0.0, 0.0, 0.0, 0.0, 0.0, 0.0, 0.0, 0.0, 0.0, 0.0, 0.0, 0.0, 0.0, 0.0, 0.0, 0.0, 0.0, 0.0, 0.0, 0.0, 0.0, 0.0, 0.0, 0.0, 0.0, 0.0, 0.0, 0.0, 0.0, 0.0, 0.0, 0.0, 0.0, 0.0, 0.0, 0.0, 0.0, 0.0, 0.0, 0.0, 0.0, 0.0, 0.0, 0.0, 0.0, 0.0, 0.0, 0.0, 0.0, 0.0, 0.0, 0.0, 0.0, 0.0, 0.0, 0.0, 0.0, 0.0, 0.0, 0.0, 0.0, 0.0, 0.0, 0.0, 0.0, 0.0, 0.0, 0.0, 0.0, 0.0, 0.0, 0.0, 0.0, 0.0, 0.0, 0.0, 0.0, 0.0, 0.0, 0.0, 0.0, 0.0, 0.0, 0.0, 0.0, 0.0, 0.0, 0.0, 0.0, 0.0, 0.0, 0.0, 0.0, 0.0, 0.0, 0.0, 0.0, 0.0, 0.0, 0.0, 0.0, 0.0, 0.0, 0.0, 0.0, 0.0, 0.0, 0.0, 0.0, 0.0, 0.0, 0.0, 0.0, 0.0, 0.0, 0.0, 0.0, 0.0, 0.0, 0.0, 0.0, 0.0, 0.0, 0.0, 0.0, 0.0, 0.0, 0.0, 0.0, 0.0, 0.0, 0.0, 0.0, 0.0, 0.0, 0.0, 0.0, 0.0, 0.0, 0.0, 0.0, 0.0, 0.0, 0.0, 0.0, 0.0, 0.0, 0.0, 0.0, 0.0, 0.0, 0.0, 0.0, 0.0, 0.0, 0.0, 0.0, 0.0, 0.0, 0.0, 0.0, 0.0, 0.0, 0.0, 0.0, 0.0, 0.0, 0.0, 0.0, 0.0, 0.0, 0.0, 0.0, 0.0, 0.0, 0.0, 0.0, 0.0, 0.0, 0.0, 0.0, 0.0, 0.0, 0.0, 0.0, 0.0, 0.0, 0.0, 0.0, 0.0, 0.0, 0.0, 0.0, 0.0, 0.0, 0.0, 0.0, 0.0, 0.0, 0.0, 0.0, 0.0, 0.0, 0.0, 0.0, 0.0, 0.0, 0.0, 0.0, 0.0, 0.0, 0.0, 0.0, 0.0, 0.0, 0.0, 0.0, 0.0, 0.0, 0.0, 0.0, 0.0, 0.0, 0.0, 0.0, 0.0, 0.0, 0.0, 0.0, 0.0, 0.0, 0.0, 0.0, 0.0, 0.0, 0.0, 0.0, 0.0, 0.0, 0.0, 0.0, 0.0, 0.0, 0.0, 0.0, 0.0, 0.0, 0.0, 0.0, 0.0, 0.0, 0.0, 0.0, 0.0, 0.0, 0.0, 0.0, 0.0, 0.0, 0.0, 0.0, 0.0, 0.0, 0.0, 0.0, 0.0, 0.0, 0.0, 0.0, 0.0, 0.0, 0.0, 0.0, 0.0, 0.0, 0.0, 0.0, 0.0, 0.0, 0.0, 0.0, 0.0, 0.0, 0.0, 0.0, 0.0, 0.0, 0.0, 0.0, 0.0, 0.0, 0.0, 0.0, 0.0, 0.0, 0.0, 0.0, 0.0, 0.0, 0.0, 0.0, 0.0, 0.0, 0.0, 0.0, 0.0, 0.0, 0.0, 0.0, 0.0, 0.0, 0.0, 0.0, 0.0, 0.0, 0.0, 0.0, 0.0, 0.0, 0.0, 0.0, 0.0, 0.0, 0.0, 0.0, 0.0, 0.0, 0.0, 0.0, 0.0, 0.0, 0.0, 0.0, 0.0, 0.0, 0.0, 0.0, 0.0, 0.0, 0.0, 0.0, 0.0, 0.0, 0.0, 0.0, 0.0, 0.0, 0.0, 0.0, 0.0, 0.0, 0.0, 0.0, 0.0, 0.0, 0.0, 0.0, 0.0, 0.0, 0.0, 0.0, 0.0, 0.0, 0.0, 0.0, 0.0, 0.0, 0.0, 0.0, 0.0, 0.0, 0.0, 0.0, 0.0, 0.0, 0.0, 0.0, 0.0, 0.0, 0.0, 0.0, 0.0, 0.0, 0.0, 0.0, 0.0, 0.0, 0.0])
me_beziercurve_001.materials.append(mat_symbol)
me_beziercurve_001.use_remesh_fix_poles = True
me_beziercurve_001.use_remesh_preserve_attributes = False
me_beziercurve_001.use_mirror_vertex_groups = False
me_beziercurve_001.update()
me_cube_004 = bpy.data.meshes.new('Cube.004')
me_cube_004.from_pydata([(0.2586, -0.5434, 3.427), (0.2342, -0.5467, 3.806), (-0.2379, -0.5611, 3.841), (-0.2107, -0.5469, 3.444), (0.2772, -0.3505, 3.45), (0.2451, -0.3271, 3.781), (-0.2224, -0.3351, 3.807), (-0.1946, -0.348, 3.456), (0.1916, -0.5433, 3.472), (0.1732, -0.5476, 3.762), (-0.1846, -0.5574, 3.786), (-0.1646, -0.5468, 3.485), (-0.1816, 0.7534, 3.614), (-0.1557, 0.7552, 3.921), (0.2997, 0.7569, 3.949), (0.2827, 0.7552, 3.623), (-0.1714, 0.5887, 3.59), (-0.1603, 0.5949, 3.907), (0.2933, 0.5949, 3.93), (0.2892, 0.5886, 3.604), (-0.1318, 0.7537, 3.638), (-0.1107, 0.755, 3.887), (0.2581, 0.7564, 3.908), (0.2428, 0.7551, 3.647), (-0.1235, 0.6204, 3.619), (-0.1125, 0.6246, 3.877), (0.2551, 0.6247, 3.896), (0.2487, 0.6206, 3.631), (0.2048, -0.3925, 3.481), (0.1836, -0.3801, 3.742), (-0.1715, -0.3856, 3.76), (-0.152, -0.3924, 3.488), (-0.1235, 0.6204, 3.619), (-0.1125, 0.6246, 3.877), (0.2551, 0.6247, 3.896), (0.2487, 0.6206, 3.631), (-0.1322, 0.2969, 3.587), (0.2227, -0.06629, 3.526), (0.1904, -0.03431, 3.736), (-0.1403, 0.3115, 3.825), (-0.1641, -0.03752, 3.751), (-0.1389, -0.0632, 3.526), (0.2221, 0.3118, 3.826), (0.2363, 0.2953, 3.592), (-0.1322, 0.2969, 3.587), (0.2227, -0.06629, 3.526), (0.1904, -0.03431, 3.736), (-0.1403, 0.3115, 3.825), (-0.1641, -0.03752, 3.751), (-0.1389, -0.0632, 3.526), (0.2221, 0.3118, 3.826), (0.2363, 0.2953, 3.592), (-0.1389, -0.0632, 3.526), (0.2363, 0.2953, 3.592), (-0.1322, 0.2969, 3.587), (0.2227, -0.06629, 3.526), (-0.1403, 0.3115, 3.825), (-0.1641, -0.03752, 3.751), (0.1904, -0.03431, 3.736), (0.2221, 0.3118, 3.826), (0.2475, -0.1602, 4.353), (0.3176, 0.4515, 4.301), (-0.2571, 0.4474, 4.306), (-0.3445, -0.1888, 4.439), (0.258, -0.1527, 4.14), (0.3261, 0.4455, 4.142), (-0.2534, 0.4425, 4.141), (-0.3293, -0.1765, 4.212), (0.3367, -0.1631, 2.929), (0.315, 0.3972, 2.933), (-0.2176, 0.3979, 2.934), (-0.194, -0.1481, 2.92), (0.3497, -0.1509, 2.751), (0.3082, 0.4102, 2.735), (-0.2137, 0.4105, 2.738), (-0.1739, -0.1305, 2.739), (0.1767, -0.08789, 4.335), (0.2319, 0.3771, 4.264), (-0.1994, 0.3722, 4.278), (-0.2671, -0.1073, 4.397), (0.1846, -0.0819, 4.173), (0.2383, 0.3733, 4.142), (-0.1953, 0.3692, 4.152), (-0.2566, -0.09895, 4.228), (0.2923, -0.1116, 2.91), (0.2687, 0.3529, 2.915), (-0.1744, 0.354, 2.916), (-0.1486, -0.09949, 2.902), (0.2639, 0.3648, 2.752), (0.3027, -0.099, 2.758), (-0.1721, 0.3657, 2.755), (-0.1326, -0.08334, 2.748), (0.7839, 1.25, -0.02272), (1.086, 1.692, -0.9582), (0.8031, -1.173, -0.2299), (1.095, -1.566, -0.9412), (-0.6455, 1.282, -0.004331), (-1.036, 1.67, -0.8634), (-0.7323, -1.147, -0.1449), (-0.9935, -1.499, -0.7857), (0.9344, -1.302, -0.2359), (-0.8627, -1.273, -0.1384), (0.9209, 1.439, -0.1452), (-0.7687, 1.404, 0.005681), (0.7621, -1.049, 0.212), (-0.6714, -1.013, 0.283), (0.7752, 1.132, 0.3254), (-0.5211, 1.131, 0.3358), (0.5077, 0.9286, 0.3696), (-0.3555, 0.9221, 0.4297), (-0.4227, -0.6686, 0.2863), (0.5335, -0.6975, 0.2298), (-0.5054, 1.138, 1.925), (0.6042, 1.153, 1.894), (0.7781, -0.9467, 2.017), (-0.4644, -0.6367, 2.111), (-0.9246, 0.04857, -0.8711), (1.013, 0.09107, -0.2226), (-0.7453, 0.1705, 0.006472), (0.9704, 0.05474, -0.9551), (0.8636, 0.09661, -0.2066), (-0.5976, 0.1644, -0.01111), (0.8333, 0.1537, 0.2277), (-0.5686, 0.1999, 0.396), (0.756, 0.1293, 0.2332), (-0.4748, 0.1952, 0.3852), (0.7174, 0.1243, 2.561), (-0.5396, 0.162, 2.541), (0.7454, 0.1376, 0.4301), (0.5402, 0.793, 0.5581), (0.5966, 0.9839, 1.809), (0.737, 0.148, 2.323), (0.7609, -0.7603, 1.915), (0.5585, -0.5133, 0.4343), (-0.4948, 0.1946, 0.5519), (-0.3931, -0.4645, 0.503), (-0.4634, -0.6, 1.881), (-0.4495, 0.2192, 2.276), (-0.4934, 0.9723, 1.842), (-0.3053, 0.7932, 0.6319), (0.4627, 0.7931, 0.5684), (0.6592, 0.1413, 0.442), (0.4715, -0.509, 0.4444), (0.5181, 0.9831, 1.815), (0.6517, 0.1521, 2.325), (0.6754, -0.7497, 1.917), (-0.3064, -0.4686, 0.501), (-0.41, 0.1908, 0.5477), (-0.2273, 0.7933, 0.6293), (-0.3764, -0.609, 1.887), (-0.3678, 0.2132, 2.285), (-0.4182, 0.9731, 1.844), (0.1055, 0.3935, 2.418), (-0.1491, 0.3958, 2.42), (-0.1135, 0.1224, 2.529), (-0.06574, -0.03734, 2.45), (0.2695, 0.392, 2.417), (0.2898, 0.2126, 2.513), (0.298, 0.1363, 2.555), (0.3537, -0.06875, 2.47), (-0.1229, 0.1494, 2.548), (0.1257, -0.05177, 2.459), (-0.2495, 0.9993, 1.226), (0.6082, 1.022, 1.174), (0.6207, 0.8454, 1.216), (-0.234, 0.8846, 1.252), (0.5494, 0.8887, 1.212), (-0.1665, 0.885, 1.251), (-0.552, 0.679, 2.216), (-0.5235, 0.5973, 2.08), (-0.4428, 0.5965, 2.083), (-0.4753, -0.7652, 1.184), (0.6406, -0.7377, 1.125), (0.6132, -0.5833, 1.192), (-0.5054, -0.6143, 1.221), (0.5251, -0.6484, 1.183), (-0.4175, -0.6177, 1.222), (-0.5216, -0.8567, 1.61), (0.6809, -0.9326, 1.584), (0.6651, -0.7387, 1.553), (-0.5424, -0.6901, 1.584), (0.5754, -0.7355, 1.56), (-0.4526, -0.6933, 1.586), (-0.4184, -0.6637, 0.7594), (0.5936, -0.7318, 0.6955), (0.5915, -0.5728, 0.8045), (-0.4368, -0.5206, 0.8632), (0.5038, -0.5688, 0.8133), (-0.3502, -0.5252, 0.8622), (-0.3632, 1.059, 1.548), (0.5978, 1.082, 1.532), (0.5997, 0.9334, 1.5), (-0.3351, 0.9242, 1.517), (0.5279, 0.9328, 1.504), (-0.2664, 0.9249, 1.519), (-0.2665, 0.9661, 0.8749), (0.5973, 0.9819, 0.7971), (0.6152, 0.8456, 0.8961), (-0.2353, 0.8452, 0.9737), (0.5421, 0.8456, 0.9058), (-0.1622, 0.8453, 0.9707), (-0.4206, -0.6661, 0.5228), (0.5636, -0.7146, 0.4626), (0.575, -0.5431, 0.6194), (-0.4149, -0.4925, 0.6831), (0.4877, -0.5389, 0.6288), (-0.3283, -0.4969, 0.6816), (0.6608, 0.6387, 2.228), (0.6668, 0.566, 2.066), (0.5849, 0.5676, 2.07), (0.4627, 0.7931, 0.5684), (0.6592, 0.1413, 0.442), (0.4715, -0.509, 0.4444), (0.5421, 0.8456, 0.9058), (0.5849, 0.5676, 2.07), (0.6517, 0.1521, 2.325), (0.6754, -0.7497, 1.917), (0.5754, -0.7355, 1.56), (0.5279, 0.9328, 1.504), (0.5494, 0.8887, 1.212), (0.5038, -0.5688, 0.8133), (0.5251, -0.6484, 1.183), (0.4877, -0.5389, 0.6288), (0.5181, 0.9831, 1.815)], [], [(28, 4, 7), (10, 2, 3), (9, 8, 0), (30, 31, 7), (6, 2, 1), (4, 0, 3), (7, 3, 2), (5, 1, 0), (29, 30, 6), (8, 11, 3), (9, 1, 2), (8, 9, 10), (26, 27, 19), (20, 23, 15), (25, 17, 16), (22, 14, 15), (18, 14, 13), (16, 12, 15), (19, 15, 14), (17, 13, 12), (21, 13, 14), (24, 16, 19), (25, 26, 18), (20, 21, 22), (34, 35, 27), (32, 33, 25), (33, 34, 26), (21, 20, 12), (41, 31, 30), (40, 30, 29), (38, 29, 28), (29, 5, 4), (39, 33, 32), (36, 32, 35), (43, 35, 34), (35, 32, 24), (46, 48, 40), (44, 47, 39), (51, 44, 36), (50, 51, 43), (47, 50, 42), (45, 46, 38), (37, 28, 31), (42, 34, 33), (55, 58, 46), (52, 55, 45), (58, 57, 48), (54, 56, 47), (59, 53, 51), (57, 52, 49), (48, 49, 41), (49, 45, 37), (86, 54, 53), (84, 55, 52), (87, 52, 54), (85, 53, 55), (53, 59, 58), (52, 57, 56), (53, 54, 44), (56, 59, 50), (83, 67, 66), (79, 63, 60), (81, 65, 64), (78, 62, 63), (67, 63, 62), (65, 61, 60), (66, 62, 61), (64, 60, 63), (89, 72, 75), (91, 75, 74), (85, 69, 70), (87, 71, 68), (72, 68, 71), (75, 71, 70), (73, 69, 68), (74, 70, 69), (77, 61, 62), (80, 64, 67), (82, 66, 65), (78, 79, 76), (56, 82, 81), (58, 80, 83), (57, 83, 82), (76, 60, 61), (90, 74, 73), (84, 68, 69), (86, 70, 71), (59, 81, 80), (88, 73, 72), (89, 91, 155, 161), (88, 89, 159, 158, 157), (90, 88, 156, 152), (91, 90, 153, 160, 154), (28, 7, 31), (10, 3, 11), (9, 0, 1), (30, 7, 6), (6, 1, 5), (4, 3, 7), (7, 2, 6), (5, 0, 4), (29, 6, 5), (8, 3, 0), (9, 2, 10), (8, 10, 11), (26, 19, 18), (20, 15, 12), (25, 16, 24), (22, 15, 23), (18, 13, 17), (16, 15, 19), (19, 14, 18), (17, 12, 16), (21, 14, 22), (24, 19, 27), (25, 18, 17), (20, 22, 23), (34, 27, 26), (32, 25, 24), (33, 26, 25), (21, 12, 13), (41, 30, 40), (40, 29, 38), (38, 28, 37), (29, 4, 28), (39, 32, 36), (36, 35, 43), (43, 34, 42), (35, 24, 27), (46, 40, 38), (44, 39, 36), (51, 36, 43), (50, 43, 42), (47, 42, 39), (45, 38, 37), (37, 31, 41), (42, 33, 39), (55, 46, 45), (52, 45, 49), (58, 48, 46), (54, 47, 44), (59, 51, 50), (57, 49, 48), (48, 41, 40), (49, 37, 41), (86, 53, 85), (84, 52, 87), (87, 54, 86), (85, 55, 84), (53, 58, 55), (52, 56, 54), (53, 44, 51), (56, 50, 47), (83, 66, 82), (79, 60, 76), (81, 64, 80), (78, 63, 79), (67, 62, 66), (65, 60, 64), (66, 61, 65), (64, 63, 67), (89, 75, 91), (91, 74, 90), (85, 70, 86), (87, 68, 84), (72, 71, 75), (75, 70, 74), (73, 68, 72), (74, 69, 73), (77, 62, 78), (80, 67, 83), (82, 65, 81), (78, 76, 77), (56, 81, 59), (58, 83, 57), (57, 82, 56), (76, 61, 77), (90, 73, 88), (84, 69, 85), (86, 71, 87), (59, 80, 58), (88, 72, 89), (89, 161, 159), (88, 157, 156), (90, 152, 153), (91, 154, 155), (92, 96, 107, 106), (95, 100, 101, 99), (116, 118, 103, 97), (116, 119, 95, 99), (119, 117, 100, 95), (97, 103, 102, 93), (94, 98, 101, 100), (120, 94, 100, 117), (121, 96, 103, 118), (96, 92, 102, 103), (120, 92, 106, 122), (121, 98, 105, 123), (98, 94, 104, 105), (106, 107, 109, 108), (123, 105, 110, 125), (105, 104, 111, 110), (122, 106, 108, 124), (126, 158, 159, 161, 155, 154, 160, 127, 115, 114), (190, 189, 112, 113), (177, 178, 114, 115), (113, 112, 168, 127, 160, 153, 152, 156, 157, 158, 126, 207), (104, 122, 124, 111), (107, 123, 125, 109), (96, 121, 123, 107), (94, 120, 122, 104), (98, 121, 118, 101), (92, 120, 117, 102), (93, 102, 117, 119), (97, 93, 119, 116), (99, 101, 118, 116), (203, 133, 142, 205), (169, 138, 151, 170), (124, 108, 129, 128), (190, 113, 130, 191), (207, 126, 131, 208), (126, 114, 132, 131), (202, 111, 133, 203), (111, 124, 128, 133), (125, 110, 135, 134), (177, 115, 136, 180), (115, 127, 137, 136), (168, 112, 138, 169), (195, 109, 139, 198), (109, 125, 134, 139), (142, 141, 211, 212), (208, 131, 144, 209), (133, 128, 141, 142), (131, 132, 145, 144), (191, 130, 143, 193), (128, 129, 140, 141), (147, 146, 206, 188, 176, 182, 149, 150, 170, 151, 194, 167, 200, 148), (180, 136, 149, 182), (134, 135, 146, 147), (198, 139, 148, 200), (136, 137, 150, 149), (139, 134, 147, 148), (192, 165, 167, 194), (197, 164, 166, 199), (189, 162, 165, 192), (196, 163, 164, 197), (196, 195, 162, 163), (127, 168, 169, 137), (137, 169, 170, 150), (186, 174, 176, 188), (183, 171, 174, 186), (178, 172, 173, 179), (179, 173, 175, 181), (183, 184, 172, 171), (132, 179, 181, 145), (114, 178, 179, 132), (174, 180, 182, 176), (171, 177, 180, 174), (171, 172, 178, 177), (201, 202, 184, 183), (201, 183, 186, 204), (204, 186, 188, 206), (172, 184, 185, 173), (173, 185, 187, 175), (112, 189, 192, 138), (138, 192, 194, 151), (164, 191, 193, 166), (163, 190, 191, 164), (163, 162, 189, 190), (108, 109, 195, 196), (108, 196, 197, 129), (129, 197, 199, 140), (165, 198, 200, 167), (162, 195, 198, 165), (135, 204, 206, 146), (110, 201, 204, 135), (110, 111, 202, 201), (184, 202, 203, 185), (185, 203, 205, 187), (130, 208, 209, 143), (113, 207, 208, 130), (211, 210, 213, 219, 218, 223, 214, 215, 216, 217, 221, 220, 222, 212), (140, 199, 213, 210), (205, 142, 212, 222), (193, 143, 223, 218), (181, 175, 221, 217), (209, 144, 215, 214), (143, 209, 214, 223), (144, 145, 216, 215), (145, 181, 217, 216), (166, 193, 218, 219), (199, 166, 219, 213), (187, 205, 222, 220), (175, 187, 220, 221), (141, 140, 210, 211)])
_uv = me_cube_004.uv_layers.new(name='UVMap')
_uv.uv.foreach_set('vector', [0.625, 0.75, 0.625, 0.75, 0.625, 1.0, 0.625, 1.0, 0.625, 1.0, 0.625, 1.0, 0.625, 0.75, 0.625, 0.75, 0.625, 0.75, 0.625, 0.0, 0.625, 0.0, 0.625, 0.0, 0.625, 1.0, 0.625, 1.0, 0.625, 0.75, 0.625, 0.75, 0.625, 0.75, 0.625, 1.0, 0.625, 0.0, 0.625, 0.0, 0.625, 0.0, 0.625, 0.75, 0.625, 0.75, 0.625, 0.75, 0.625, 0.75, 0.625, 1.0, 0.625, 1.0, 0.625, 0.75, 0.625, 1.0, 0.625, 1.0, 0.625, 0.75, 0.625, 0.75, 0.625, 1.0, 0.625, 0.75, 0.625, 0.75, 0.625, 1.0, 0.625, 0.5, 0.625, 0.5, 0.625, 0.5, 0.625, 0.25, 0.625, 0.5, 0.625, 0.5, 0.625, 0.25, 0.625, 0.25, 0.625, 0.25, 0.625, 0.5, 0.625, 0.5, 0.625, 0.5, 0.625, 0.5, 0.625, 0.5, 0.625, 0.25, 0.625, 0.25, 0.625, 0.25, 0.625, 0.5, 0.625, 0.5, 0.625, 0.5, 0.625, 0.5, 0.625, 0.25, 0.625, 0.25, 0.625, 0.25, 0.625, 0.25, 0.625, 0.25, 0.625, 0.5, 0.625, 0.25, 0.625, 0.25, 0.625, 0.5, 0.625, 0.25, 0.625, 0.5, 0.625, 0.5, 0.625, 0.25, 0.625, 0.25, 0.625, 0.5, 0.625, 0.5, 0.625, 0.5, 0.625, 0.5, 0.625, 0.25, 0.625, 0.25, 0.625, 0.25, 0.625, 0.25, 0.625, 0.5, 0.625, 0.5, 0.625, 0.25, 0.625, 0.25, 0.625, 0.25, 0.625, 0.0, 0.625, 0.0, 0.625, 0.0, 0.625, 1.0, 0.625, 1.0, 0.625, 0.75, 0.625, 0.75, 0.625, 0.75, 0.625, 0.75, 0.625, 0.75, 0.625, 0.75, 0.625, 0.75, 0.625, 0.25, 0.625, 0.25, 0.625, 0.25, 0.625, 0.25, 0.625, 0.25, 0.625, 0.5, 0.625, 0.5, 0.625, 0.5, 0.625, 0.5, 0.625, 0.5, 0.625, 0.25, 0.625, 0.25, 0.625, 0.75, 0.625, 1.0, 0.625, 1.0, 0.625, 0.25, 0.625, 0.25, 0.625, 0.25, 0.625, 0.5, 0.625, 0.25, 0.625, 0.25, 0.625, 0.5, 0.625, 0.5, 0.625, 0.5, 0.625, 0.25, 0.625, 0.5, 0.625, 0.5, 0.625, 0.75, 0.625, 0.75, 0.625, 0.75, 0.625, 0.75, 0.625, 0.75, 0.625, 1.0, 0.625, 0.5, 0.625, 0.5, 0.625, 0.25, 0.625, 0.75, 0.625, 0.75, 0.625, 0.75, 0.625, 1.0, 0.625, 0.75, 0.625, 0.75, 0.625, 0.75, 0.625, 1.0, 0.625, 1.0, 0.625, 0.25, 0.625, 0.25, 0.625, 0.25, 0.625, 0.5, 0.625, 0.5, 0.625, 0.5, 0.625, 0.0, 0.625, 0.0, 0.625, 0.0, 0.625, 0.0, 0.625, 0.0, 0.625, 0.0, 0.625, 1.0, 0.625, 0.75, 0.625, 0.75, 0.625, 0.25, 0.625, 0.25, 0.625, 0.5, 0.625, 0.75, 0.625, 0.75, 0.625, 1.0, 0.625, 0.0, 0.625, 0.0, 0.625, 0.25, 0.625, 0.5, 0.625, 0.5, 0.625, 0.75, 0.625, 0.5, 0.625, 0.5, 0.625, 0.75, 0.625, 0.0, 0.625, 0.0, 0.625, 0.25, 0.625, 0.5, 0.625, 0.25, 0.625, 0.25, 0.625, 0.25, 0.625, 0.5, 0.625, 0.5, 0.625, 0.0, 0.625, 0.0, 0.625, 0.25, 0.875, 0.75, 0.875, 0.75, 0.625, 0.75, 0.625, 0.5, 0.625, 0.5, 0.625, 0.75, 0.875, 0.5, 0.875, 0.5, 0.875, 0.75, 0.625, 0.0, 0.625, 0.0, 0.625, 0.25, 0.625, 0.5, 0.625, 0.5, 0.625, 0.75, 0.625, 0.25, 0.625, 0.25, 0.625, 0.5, 0.625, 0.75, 0.625, 0.75, 0.625, 1.0, 0.625, 0.75, 0.625, 0.75, 0.625, 1.0, 0.625, 0.0, 0.625, 0.0, 0.625, 0.25, 0.625, 0.5, 0.625, 0.5, 0.625, 0.25, 0.625, 1.0, 0.625, 1.0, 0.625, 0.75, 0.625, 0.75, 0.625, 0.75, 0.625, 1.0, 0.625, 0.0, 0.625, 0.0, 0.625, 0.25, 0.625, 0.5, 0.625, 0.5, 0.625, 0.75, 0.625, 0.25, 0.625, 0.25, 0.625, 0.5, 0.625, 0.5, 0.625, 0.5, 0.875, 0.5, 0.625, 0.75, 0.625, 0.75, 0.625, 1.0, 0.625, 0.25, 0.625, 0.25, 0.625, 0.5, 0.875, 0.5, 0.875, 0.75, 0.625, 0.75, 0.625, 0.25, 0.625, 0.25, 0.625, 0.5, 0.625, 0.75, 0.625, 0.75, 0.625, 1.0, 0.625, 0.0, 0.625, 0.0, 0.625, 0.25, 0.625, 0.75, 0.625, 0.75, 0.625, 0.5, 0.625, 0.25, 0.625, 0.25, 0.625, 0.5, 0.625, 0.75, 0.625, 0.75, 0.625, 0.5, 0.625, 0.25, 0.625, 0.25, 0.625, 0.0, 0.625, 0.5, 0.625, 0.5, 0.625, 0.75, 0.625, 0.5, 0.625, 0.5, 0.625, 0.75, 0.625, 0.75, 0.625, 1.0, 0.4892, 1.0, 0.4892, 0.8858, 0.625, 0.5, 0.625, 0.75, 0.4892, 0.75, 0.542, 0.6418, 0.5227, 0.6023, 0.625, 0.25, 0.625, 0.5, 0.4728, 0.5, 0.4728, 0.4022, 0.625, 0.0, 0.625, 0.25, 0.4728, 0.25, 0.542, 0.1082, 0.5337, 0.09125, 0.625, 0.75, 0.625, 1.0, 0.625, 1.0, 0.625, 1.0, 0.625, 1.0, 0.625, 1.0, 0.625, 0.75, 0.625, 0.75, 0.625, 0.75, 0.625, 0.0, 0.625, 0.0, 0.625, 0.0, 0.625, 1.0, 0.625, 0.75, 0.625, 0.75, 0.625, 0.75, 0.625, 1.0, 0.625, 1.0, 0.625, 0.0, 0.625, 0.0, 0.625, 0.0, 0.625, 0.75, 0.625, 0.75, 0.625, 0.75, 0.625, 0.75, 0.625, 1.0, 0.625, 0.75, 0.625, 0.75, 0.625, 1.0, 0.625, 0.75, 0.625, 0.75, 0.625, 1.0, 0.625, 1.0, 0.625, 0.75, 0.625, 1.0, 0.625, 1.0, 0.625, 0.5, 0.625, 0.5, 0.625, 0.5, 0.625, 0.25, 0.625, 0.5, 0.625, 0.25, 0.625, 0.25, 0.625, 0.25, 0.625, 0.25, 0.625, 0.5, 0.625, 0.5, 0.625, 0.5, 0.625, 0.5, 0.625, 0.25, 0.625, 0.25, 0.625, 0.25, 0.625, 0.5, 0.625, 0.5, 0.625, 0.5, 0.625, 0.5, 0.625, 0.5, 0.625, 0.25, 0.625, 0.25, 0.625, 0.25, 0.625, 0.25, 0.625, 0.5, 0.625, 0.5, 0.625, 0.25, 0.625, 0.5, 0.625, 0.5, 0.625, 0.25, 0.625, 0.5, 0.625, 0.25, 0.625, 0.25, 0.625, 0.5, 0.625, 0.5, 0.625, 0.5, 0.625, 0.5, 0.625, 0.5, 0.625, 0.25, 0.625, 0.25, 0.625, 0.25, 0.625, 0.25, 0.625, 0.5, 0.625, 0.25, 0.625, 0.25, 0.625, 0.25, 0.625, 0.25, 0.625, 0.0, 0.625, 0.0, 0.625, 0.0, 0.625, 1.0, 0.625, 0.75, 0.625, 0.75, 0.625, 0.75, 0.625, 0.75, 0.625, 0.75, 0.625, 0.75, 0.625, 0.75, 0.625, 0.75, 0.625, 0.25, 0.625, 0.25, 0.625, 0.25, 0.625, 0.25, 0.625, 0.5, 0.625, 0.5, 0.625, 0.5, 0.625, 0.5, 0.625, 0.5, 0.625, 0.5, 0.625, 0.25, 0.625, 0.5, 0.625, 0.75, 0.625, 1.0, 0.625, 0.75, 0.625, 0.25, 0.625, 0.25, 0.625, 0.25, 0.625, 0.5, 0.625, 0.25, 0.625, 0.5, 0.625, 0.5, 0.625, 0.5, 0.625, 0.5, 0.625, 0.25, 0.625, 0.5, 0.625, 0.25, 0.625, 0.75, 0.625, 0.75, 0.625, 0.75, 0.625, 0.75, 0.625, 1.0, 0.625, 1.0, 0.625, 0.5, 0.625, 0.25, 0.625, 0.25, 0.625, 0.75, 0.625, 0.75, 0.625, 0.75, 0.625, 1.0, 0.625, 0.75, 0.625, 1.0, 0.625, 0.75, 0.625, 1.0, 0.625, 0.75, 0.625, 0.25, 0.625, 0.25, 0.625, 0.25, 0.625, 0.5, 0.625, 0.5, 0.625, 0.5, 0.625, 0.0, 0.625, 0.0, 0.625, 0.0, 0.625, 0.0, 0.625, 0.0, 0.625, 0.0, 0.625, 1.0, 0.625, 0.75, 0.625, 1.0, 0.625, 0.25, 0.625, 0.5, 0.625, 0.5, 0.625, 0.75, 0.625, 1.0, 0.625, 1.0, 0.625, 0.0, 0.625, 0.25, 0.625, 0.25, 0.625, 0.5, 0.625, 0.75, 0.625, 0.75, 0.625, 0.5, 0.625, 0.75, 0.625, 0.75, 0.625, 0.0, 0.625, 0.25, 0.625, 0.25, 0.625, 0.5, 0.625, 0.25, 0.625, 0.5, 0.625, 0.25, 0.625, 0.5, 0.625, 0.25, 0.625, 0.0, 0.625, 0.25, 0.625, 0.25, 0.875, 0.75, 0.625, 0.75, 0.625, 0.75, 0.625, 0.5, 0.625, 0.75, 0.625, 0.75, 0.875, 0.5, 0.875, 0.75, 0.875, 0.75, 0.625, 0.0, 0.625, 0.25, 0.625, 0.25, 0.625, 0.5, 0.625, 0.75, 0.625, 0.75, 0.625, 0.25, 0.625, 0.5, 0.625, 0.5, 0.625, 0.75, 0.625, 1.0, 0.625, 1.0, 0.625, 0.75, 0.625, 1.0, 0.625, 1.0, 0.625, 0.0, 0.625, 0.25, 0.625, 0.25, 0.625, 0.5, 0.625, 0.25, 0.625, 0.25, 0.625, 1.0, 0.625, 0.75, 0.625, 0.75, 0.625, 0.75, 0.625, 1.0, 0.625, 1.0, 0.625, 0.0, 0.625, 0.25, 0.625, 0.25, 0.625, 0.5, 0.625, 0.75, 0.625, 0.75, 0.625, 0.25, 0.625, 0.5, 0.625, 0.5, 0.625, 0.5, 0.875, 0.5, 0.875, 0.5, 0.625, 0.75, 0.625, 1.0, 0.625, 1.0, 0.625, 0.25, 0.625, 0.5, 0.625, 0.5, 0.875, 0.5, 0.625, 0.75, 0.625, 0.5, 0.625, 0.25, 0.625, 0.5, 0.625, 0.5, 0.625, 0.75, 0.625, 1.0, 0.625, 1.0, 0.625, 0.0, 0.625, 0.25, 0.625, 0.25, 0.625, 0.75, 0.625, 0.5, 0.625, 0.5, 0.625, 0.25, 0.625, 0.5, 0.625, 0.5, 0.625, 0.75, 0.625, 0.5, 0.625, 0.5, 0.625, 0.25, 0.625, 0.0, 0.625, 0.0, 0.625, 0.5, 0.625, 0.75, 0.625, 0.75, 0.625, 0.5, 0.625, 0.75, 0.625, 0.75, 0.625, 0.75, 0.4892, 0.8858, 0.4892, 0.75, 0.625, 0.5, 0.5227, 0.6023, 0.4728, 0.5, 0.625, 0.25, 0.4728, 0.4022, 0.4728, 0.25, 0.625, 0.0, 0.5337, 0.09125, 0.4892, 0.0, 0.6458, 0.5142, 0.8542, 0.5142, 0.8542, 0.5142, 0.6458, 0.5142, 0.375, 0.75, 0.625, 0.75, 0.625, 1.0, 0.375, 1.0, 0.375, 0.125, 0.625, 0.125, 0.625, 0.25, 0.375, 0.25, 0.125, 0.625, 0.375, 0.625, 0.375, 0.75, 0.125, 0.75, 0.375, 0.625, 0.625, 0.625, 0.625, 0.75, 0.375, 0.75, 0.375, 0.25, 0.625, 0.25, 0.625, 0.5, 0.375, 0.5, 0.6458, 0.7358, 0.8542, 0.7358, 0.875, 0.75, 0.625, 0.75, 0.6458, 0.625, 0.6458, 0.7358, 0.625, 0.75, 0.625, 0.625, 0.8542, 0.625, 0.8542, 0.5142, 0.875, 0.5, 0.875, 0.625, 0.8542, 0.5142, 0.6458, 0.5142, 0.625, 0.5, 0.875, 0.5, 0.6458, 0.625, 0.6458, 0.5142, 0.6458, 0.5142, 0.6458, 0.625, 0.8542, 0.625, 0.8542, 0.7358, 0.8542, 0.7358, 0.8542, 0.625, 0.8542, 0.7358, 0.6458, 0.7358, 0.6458, 0.7358, 0.8542, 0.7358, 0.6458, 0.5142, 0.8542, 0.5142, 0.8406, 0.5235, 0.6594, 0.5235, 0.8542, 0.625, 0.8542, 0.7358, 0.8406, 0.7265, 0.8406, 0.625, 0.8542, 0.7358, 0.6458, 0.7358, 0.6594, 0.7265, 0.8406, 0.7265, 0.6458, 0.625, 0.6458, 0.5142, 0.6594, 0.5235, 0.6594, 0.625, 0.6594, 0.625, 0.7195, 0.625, 0.7195, 0.643, 0.7526, 0.643, 0.7805, 0.643, 0.7805, 0.6278, 0.7805, 0.625, 0.8406, 0.625, 0.8406, 0.7265, 0.6594, 0.7265, 0.6594, 0.5235, 0.8406, 0.5235, 0.8406, 0.5235, 0.6594, 0.5235, 0.8406, 0.7265, 0.6594, 0.7265, 0.6594, 0.7265, 0.8406, 0.7265, 0.6594, 0.5235, 0.8406, 0.5235, 0.8406, 0.5742, 0.8406, 0.625, 0.7805, 0.625, 0.7805, 0.6014, 0.7434, 0.6014, 0.7195, 0.6014, 0.7195, 0.6184, 0.7195, 0.625, 0.6594, 0.625, 0.6594, 0.5742, 0.6458, 0.7358, 0.6458, 0.625, 0.6594, 0.625, 0.6594, 0.7265, 0.8542, 0.5142, 0.8542, 0.625, 0.8406, 0.625, 0.8406, 0.5235, 0.8542, 0.5142, 0.8542, 0.625, 0.8542, 0.625, 0.8542, 0.5142, 0.6458, 0.7358, 0.6458, 0.625, 0.6458, 0.625, 0.6458, 0.7358, 0.8542, 0.7358, 0.8542, 0.625, 0.875, 0.625, 0.875, 0.75, 0.6458, 0.5142, 0.6458, 0.625, 0.625, 0.625, 0.625, 0.5, 0.375, 0.5, 0.625, 0.5, 0.625, 0.625, 0.375, 0.625, 0.125, 0.5, 0.375, 0.5, 0.375, 0.625, 0.125, 0.625, 0.375, 0.0, 0.625, 0.0, 0.625, 0.125, 0.375, 0.125, 0.6594, 0.7056, 0.6594, 0.7051, 0.6594, 0.7051, 0.6594, 0.7056, 0.8406, 0.583, 0.8406, 0.541, 0.8406, 0.541, 0.8406, 0.583, 0.6594, 0.625, 0.6594, 0.5235, 0.6594, 0.5449, 0.6594, 0.625, 0.6594, 0.5235, 0.6594, 0.5235, 0.6594, 0.541, 0.6594, 0.542, 0.6594, 0.5742, 0.6594, 0.625, 0.6594, 0.625, 0.6594, 0.583, 0.6594, 0.625, 0.6594, 0.7265, 0.6594, 0.709, 0.6594, 0.625, 0.6594, 0.7265, 0.6594, 0.7265, 0.6594, 0.7051, 0.6594, 0.7056, 0.6594, 0.7265, 0.6594, 0.625, 0.6594, 0.625, 0.6594, 0.7051, 0.8406, 0.625, 0.8406, 0.7265, 0.8406, 0.7051, 0.8406, 0.625, 0.8406, 0.7265, 0.8406, 0.7265, 0.8406, 0.709, 0.8406, 0.708, 0.8406, 0.7265, 0.8406, 0.625, 0.8406, 0.625, 0.8406, 0.709, 0.8406, 0.5742, 0.8406, 0.5235, 0.8406, 0.541, 0.8406, 0.583, 0.8406, 0.5235, 0.8406, 0.5235, 0.8406, 0.5449, 0.8406, 0.5439, 0.8406, 0.5235, 0.8406, 0.625, 0.8406, 0.625, 0.8406, 0.5449, 0.6594, 0.7051, 0.6594, 0.625, 0.6594, 0.625, 0.6594, 0.7051, 0.6594, 0.583, 0.6594, 0.625, 0.6594, 0.625, 0.6594, 0.583, 0.6594, 0.7051, 0.6594, 0.625, 0.6594, 0.625, 0.6594, 0.7051, 0.6594, 0.625, 0.6594, 0.709, 0.6594, 0.709, 0.6594, 0.625, 0.6594, 0.542, 0.6594, 0.541, 0.6594, 0.541, 0.6594, 0.542, 0.6594, 0.625, 0.6594, 0.5449, 0.6594, 0.5449, 0.6594, 0.625, 0.8406, 0.625, 0.8406, 0.7051, 0.8406, 0.7056, 0.8406, 0.7061, 0.8406, 0.7071, 0.8406, 0.708, 0.8406, 0.709, 0.8406, 0.625, 0.8406, 0.583, 0.8406, 0.541, 0.8406, 0.542, 0.8406, 0.5429, 0.8406, 0.5439, 0.8406, 0.5449, 0.8406, 0.708, 0.8406, 0.709, 0.8406, 0.709, 0.8406, 0.708, 0.8406, 0.625, 0.8406, 0.7051, 0.8406, 0.7051, 0.8406, 0.625, 0.8406, 0.5439, 0.8406, 0.5449, 0.8406, 0.5449, 0.8406, 0.5439, 0.8406, 0.709, 0.8406, 0.625, 0.8406, 0.625, 0.8406, 0.709, 0.8406, 0.5449, 0.8406, 0.625, 0.8406, 0.625, 0.8406, 0.5449, 0.8406, 0.542, 0.8406, 0.5429, 0.8406, 0.5429, 0.8406, 0.542, 0.6594, 0.5439, 0.6594, 0.5429, 0.6594, 0.5429, 0.6594, 0.5439, 0.8406, 0.5235, 0.8406, 0.5235, 0.8406, 0.5429, 0.8406, 0.542, 0.6594, 0.5235, 0.6594, 0.5235, 0.6594, 0.5429, 0.6594, 0.5439, 0.6594, 0.5235, 0.8406, 0.5235, 0.8406, 0.5235, 0.6594, 0.5235, 0.8406, 0.625, 0.8406, 0.5742, 0.8406, 0.583, 0.8406, 0.625, 0.8406, 0.625, 0.8406, 0.583, 0.8406, 0.583, 0.8406, 0.625, 0.8406, 0.7061, 0.8406, 0.7071, 0.8406, 0.7071, 0.8406, 0.7061, 0.8406, 0.7265, 0.8406, 0.7265, 0.8406, 0.7071, 0.8406, 0.7061, 0.6594, 0.7265, 0.6594, 0.7265, 0.6594, 0.7071, 0.6594, 0.708, 0.6594, 0.708, 0.6594, 0.7071, 0.6594, 0.7071, 0.6594, 0.708, 0.8406, 0.7265, 0.6594, 0.7265, 0.6594, 0.7265, 0.8406, 0.7265, 0.6594, 0.709, 0.6594, 0.708, 0.6594, 0.708, 0.6594, 0.709, 0.6594, 0.7265, 0.6594, 0.7265, 0.6594, 0.708, 0.6594, 0.709, 0.8406, 0.7071, 0.8406, 0.708, 0.8406, 0.708, 0.8406, 0.7071, 0.8406, 0.7265, 0.8406, 0.7265, 0.8406, 0.708, 0.8406, 0.7071, 0.8406, 0.7265, 0.6594, 0.7265, 0.6594, 0.7265, 0.8406, 0.7265, 0.8406, 0.7265, 0.6594, 0.7265, 0.6594, 0.7265, 0.8406, 0.7265, 0.8406, 0.7265, 0.8406, 0.7265, 0.8406, 0.7061, 0.8406, 0.7056, 0.8406, 0.7056, 0.8406, 0.7061, 0.8406, 0.7061, 0.8406, 0.7056, 0.6594, 0.7265, 0.6594, 0.7265, 0.6594, 0.7061, 0.6594, 0.7071, 0.6594, 0.7071, 0.6594, 0.7061, 0.6594, 0.7061, 0.6594, 0.7071, 0.8406, 0.5235, 0.8406, 0.5235, 0.8406, 0.542, 0.8406, 0.541, 0.8406, 0.541, 0.8406, 0.542, 0.8406, 0.542, 0.8406, 0.541, 0.6594, 0.5429, 0.6594, 0.542, 0.6594, 0.542, 0.6594, 0.5429, 0.6594, 0.5235, 0.6594, 0.5235, 0.6594, 0.542, 0.6594, 0.5429, 0.6594, 0.5235, 0.8406, 0.5235, 0.8406, 0.5235, 0.6594, 0.5235, 0.6594, 0.5235, 0.8406, 0.5235, 0.8406, 0.5235, 0.6594, 0.5235, 0.6594, 0.5235, 0.6594, 0.5235, 0.6594, 0.5439, 0.6594, 0.5449, 0.6594, 0.5449, 0.6594, 0.5439, 0.6594, 0.5439, 0.6594, 0.5449, 0.8406, 0.5429, 0.8406, 0.5439, 0.8406, 0.5439, 0.8406, 0.5429, 0.8406, 0.5235, 0.8406, 0.5235, 0.8406, 0.5439, 0.8406, 0.5429, 0.8406, 0.7051, 0.8406, 0.7056, 0.8406, 0.7056, 0.8406, 0.7051, 0.8406, 0.7265, 0.8406, 0.7265, 0.8406, 0.7056, 0.8406, 0.7051, 0.8406, 0.7265, 0.6594, 0.7265, 0.6594, 0.7265, 0.8406, 0.7265, 0.6594, 0.7265, 0.6594, 0.7265, 0.6594, 0.7056, 0.6594, 0.7061, 0.6594, 0.7061, 0.6594, 0.7056, 0.6594, 0.7056, 0.6594, 0.7061, 0.6594, 0.541, 0.6594, 0.583, 0.6594, 0.583, 0.6594, 0.541, 0.6594, 0.5235, 0.6594, 0.5742, 0.6594, 0.583, 0.6594, 0.541, 0.6594, 0.625, 0.6594, 0.5449, 0.6594, 0.5439, 0.6594, 0.5429, 0.6594, 0.542, 0.6594, 0.541, 0.6594, 0.583, 0.6594, 0.625, 0.6594, 0.709, 0.6594, 0.708, 0.6594, 0.7071, 0.6594, 0.7061, 0.6594, 0.7056, 0.6594, 0.7051, 0.6594, 0.5449, 0.6594, 0.5439, 0.6594, 0.5439, 0.6594, 0.5449, 0.6594, 0.7056, 0.6594, 0.7051, 0.6594, 0.7051, 0.6594, 0.7056, 0.6594, 0.542, 0.6594, 0.541, 0.6594, 0.541, 0.6594, 0.542, 0.6594, 0.708, 0.6594, 0.7071, 0.6594, 0.7071, 0.6594, 0.708, 0.6594, 0.583, 0.6594, 0.625, 0.6594, 0.625, 0.6594, 0.583, 0.6594, 0.541, 0.6594, 0.583, 0.6594, 0.583, 0.6594, 0.541, 0.6594, 0.625, 0.6594, 0.709, 0.6594, 0.709, 0.6594, 0.625, 0.6594, 0.709, 0.6594, 0.708, 0.6594, 0.708, 0.6594, 0.709, 0.6594, 0.5429, 0.6594, 0.542, 0.6594, 0.542, 0.6594, 0.5429, 0.6594, 0.5439, 0.6594, 0.5429, 0.6594, 0.5429, 0.6594, 0.5439, 0.6594, 0.7061, 0.6594, 0.7056, 0.6594, 0.7056, 0.6594, 0.7061, 0.6594, 0.7071, 0.6594, 0.7061, 0.6594, 0.7061, 0.6594, 0.7071, 0.6594, 0.625, 0.6594, 0.5449, 0.6594, 0.5449, 0.6594, 0.625])
me_cube_004.materials.append(mat_material_003)
me_cube_004.remesh_voxel_size = 0.0245
me_cube_004.use_remesh_preserve_volume = False
me_cube_004.use_remesh_preserve_attributes = False
me_cube_004.use_mirror_vertex_groups = False
me_cube_004.update()

# ---- objects
ob_cube_001 = bpy.data.objects.new('Cube.001', me_cube_002)
ob_beziercurve = bpy.data.objects.new('BezierCurve', me_beziercurve_001)
ob_cube_002 = bpy.data.objects.new('Cube.002', me_cube_004)

# ---- transforms, parenting, visibility, modifiers, constraints
ob_cube_001.location = (0.0, 0.0, 0.0)
ob_cube_001.lock_rotations_4d = False
ob_cube_001.empty_display_type = 'ARROWS'
ob_cube_001.lineart.crease_threshold = 0.0
ob_beziercurve.location = (0.2064, 3.067, 1.368)
ob_beziercurve.lineart.crease_threshold = 0.0
ob_cube_002.location = (-3.081, 0.0, 0.0)
ob_cube_002.lock_rotations_4d = False
ob_cube_002.empty_display_type = 'ARROWS'
ob_cube_002.lineart.crease_threshold = 0.0

# ---- collection membership
col_collection.objects.link(ob_cube_001)
col_collection_1.objects.link(ob_beziercurve)
col_collection_1.objects.link(ob_cube_002)

# ---- scene / render settings (as saved in the file)
scene.frame_start = 1; scene.frame_end = 250; scene.frame_set(1)
scene.render.engine = 'BLENDER_EEVEE_NEXT'
scene.cycles.use_denoising = False
scene.cycles.samples = 128
scene.cycles.sampling_pattern = 'TABULATED_SOBOL'
scene.cycles.use_adaptive_sampling = False
scene.cycles.use_light_tree = False
scene.view_settings.view_transform = 'Filmic'
bpy.context.view_layer.update()

# ---- added for rendering (the .blend has no active camera and no usable light): camera, sun
cam_auto = bpy.data.cameras.new('AutoCamera')
cam_auto.lens = 50.0
cam_auto.sensor_width = 36.0
cam_auto.clip_end = 1000.0
ob_auto_camera = bpy.data.objects.new('AutoCamera', cam_auto)
scene.collection.objects.link(ob_auto_camera)
ob_auto_camera.location = (6.19698, -9.21848, 7.91908)
ob_auto_camera.rotation_euler = (1.09748, -7.21219e-08, 0.694738)
scene.camera = ob_auto_camera
light_auto_sun = bpy.data.lights.new('AutoSun', 'SUN')
light_auto_sun.energy = 3.0
light_auto_sun.angle = 0.0523599
ob_auto_sun = bpy.data.objects.new('AutoSun', light_auto_sun)
scene.collection.objects.link(ob_auto_sun)
ob_auto_sun.rotation_euler = (0.872665, 0.174533, 0.523599)
bpy.context.view_layer.update()
